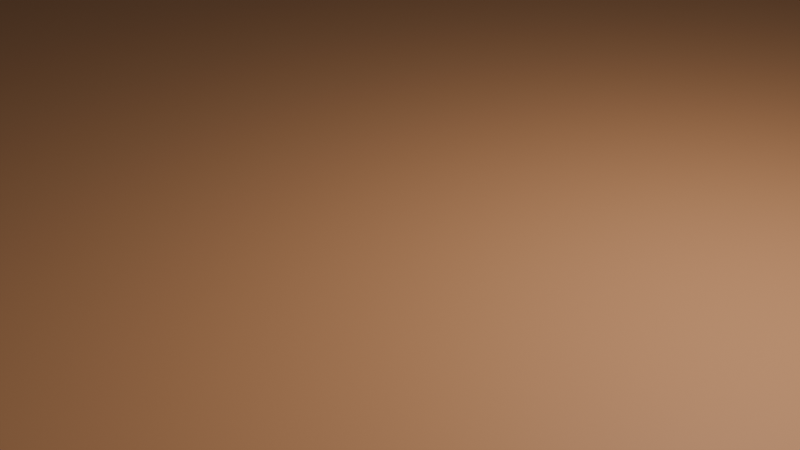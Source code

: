 # Source: terrain.blend  (saved by Blender 4.3.34; exported with 4.5.12 LTS)
import bpy
from mathutils import Matrix  # noqa: F401  (used for matrix-valued properties, if any)

bpy.ops.wm.read_factory_settings(use_empty=True)
scene = bpy.context.scene
scene.name = 'Scene'

# ---- collections
col_collection = bpy.data.collections.new('Collection'); scene.collection.children.link(col_collection)

# ---- materials (node trees are filled in below, after node groups)
mat_material = bpy.data.materials.new('Material')
mat_material.alpha_threshold = 0.0
mat_material.roughness = 0.5
mat_material.line_color = (0.0, 0.0, 0.0, 1.0)

# ---- material node trees
mat_material.use_nodes = True; mat_material.node_tree.nodes.clear()
_N = mat_material.node_tree.nodes; _L = mat_material.node_tree.links
n0 = _N.new('ShaderNodeOutputMaterial'); n0.name = 'Material Output'; n0.location = (300, 300)
n1 = _N.new('ShaderNodeBsdfPrincipled'); n1.name = 'Principled BSDF'; n1.location = (10, 300)
n1.inputs[0].default_value = (0.8, 0.377, 0.1736, 1.0)
n1.inputs[3].default_value = 1.45
_L.new(n1.outputs[0], n0.inputs[0])
n0.is_active_output = True

# ---- world
world_world = bpy.data.worlds.new('World'); scene.world = world_world
world_world.use_nodes = True; world_world.node_tree.nodes.clear()
_N = world_world.node_tree.nodes; _L = world_world.node_tree.links
n0 = _N.new('ShaderNodeOutputWorld'); n0.name = 'World Output'; n0.location = (300, 300)
n1 = _N.new('ShaderNodeBackground'); n1.name = 'Background'; n1.location = (10, 300)
n1.inputs[0].default_value = (0.05088, 0.05088, 0.05088, 1.0)
_L.new(n1.outputs[0], n0.inputs[0])
n0.is_active_output = True
world_world.color = (0.05088, 0.05088, 0.05088)
world_world.sun_shadow_jitter_overblur = 0.0

# ---- cameras
cam_camera = bpy.data.cameras.new('Camera')
cam_camera.clip_end = 100.0
cam_camera.ortho_scale = 7.314

# ---- lights
light_light = bpy.data.lights.new('Light', 'POINT')
light_light.energy = 1000.0
light_light.shadow_soft_size = 0.1

# ---- meshes
me_cube = bpy.data.meshes.new('Cube')
me_cube.from_pydata([(20.0, 20.0, 0.0), (20.0, 20.0, -0.8), (20.0, -20.0, 0.0), (20.0, -20.0, -0.8), (-20.0, 20.0, 0.0), (-20.0, 20.0, -0.8), (-20.0, -20.0, 0.0), (-20.0, -20.0, -0.8)], [], [(0, 4, 6, 2), (3, 2, 6, 7), (7, 6, 4, 5), (5, 1, 3, 7), (1, 0, 2, 3), (5, 4, 0, 1)])
_uv = me_cube.uv_layers.new(name='UVMap')
_uv.uv.foreach_set('vector', [0.625, 0.5, 0.875, 0.5, 0.875, 0.75, 0.625, 0.75, 0.375, 0.75, 0.625, 0.75, 0.625, 1.0, 0.375, 1.0, 0.375, 0.0, 0.625, 0.0, 0.625, 0.25, 0.375, 0.25, 0.125, 0.5, 0.375, 0.5, 0.375, 0.75, 0.125, 0.75, 0.375, 0.5, 0.625, 0.5, 0.625, 0.75, 0.375, 0.75, 0.375, 0.25, 0.625, 0.25, 0.625, 0.5, 0.375, 0.5])
me_cube.materials.append(mat_material)
me_cube.use_mirror_vertex_groups = False
me_cube.update()

# ---- objects
ob_cube = bpy.data.objects.new('Cube', me_cube)
ob_light = bpy.data.objects.new('Light', light_light)
ob_camera = bpy.data.objects.new('Camera', cam_camera)

# ---- transforms, parenting, visibility, modifiers, constraints
ob_cube.location = (0.0, 0.0, 0.0)
ob_cube.lock_rotations_4d = False
ob_cube.empty_display_type = 'ARROWS'
ob_cube.lineart.crease_threshold = 0.0
ob_light.location = (4.076, 1.005, 5.904)
ob_light.rotation_euler = (0.6503, 0.05522, 1.866)
ob_light.lock_rotations_4d = False
ob_light.empty_display_type = 'ARROWS'
ob_light.color = (0.0, 0.0, 0.0, 0.0)
ob_light.lineart.crease_threshold = 0.0
ob_camera.location = (7.359, -6.926, 4.958)
ob_camera.rotation_euler = (1.109, 0.0, 0.8149)
ob_camera.lock_rotations_4d = False
ob_camera.empty_display_type = 'ARROWS'
ob_camera.color = (0.0, 0.0, 0.0, 0.0)
ob_camera.display_type = 'WIRE'
ob_camera.lineart.crease_threshold = 0.0

# ---- collection membership
col_collection.objects.link(ob_cube)
col_collection.objects.link(ob_light)
col_collection.objects.link(ob_camera)

# ---- scene / render settings (as saved in the file)
scene.camera = ob_camera
scene.frame_start = 1; scene.frame_end = 250; scene.frame_set(1)
scene.render.engine = 'BLENDER_EEVEE_NEXT'
bpy.context.view_layer.update()
